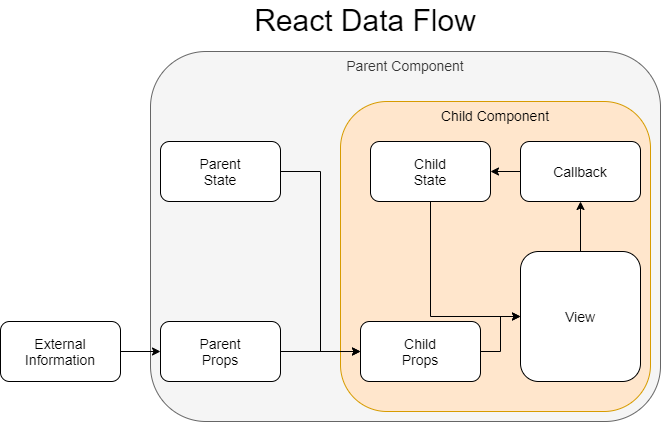

The diagram above was exported from draw.io. Its source (the exported page's mxGraphModel, read from the mxfile embedded in the PNG):
<mxGraphModel dx="1086" dy="966" grid="1" gridSize="10" guides="1" tooltips="1" connect="1" arrows="1" fold="1" page="1" pageScale="1" pageWidth="850" pageHeight="1100" math="0" shadow="0">
  <root>
    <mxCell id="0" />
    <mxCell id="1" parent="0" />
    <mxCell id="2" value="Parent Component" style="rounded=1;whiteSpace=wrap;html=1;fontSize=14;verticalAlign=top;fillColor=#f5f5f5;strokeColor=#666666;fontColor=#333333;" vertex="1" parent="1">
      <mxGeometry x="980" y="90" width="510" height="370" as="geometry" />
    </mxCell>
    <mxCell id="3" value="Child Component" style="rounded=1;whiteSpace=wrap;html=1;fontSize=14;verticalAlign=top;fillColor=#ffe6cc;strokeColor=#d79b00;" vertex="1" parent="1">
      <mxGeometry x="1170" y="140" width="310" height="310" as="geometry" />
    </mxCell>
    <mxCell id="4" style="edgeStyle=orthogonalEdgeStyle;rounded=0;orthogonalLoop=1;jettySize=auto;html=1;fontSize=14;entryX=0;entryY=0.5;entryDx=0;entryDy=0;" edge="1" source="5" target="14" parent="1">
      <mxGeometry relative="1" as="geometry" />
    </mxCell>
    <mxCell id="5" value="Parent&lt;br&gt;Props" style="rounded=1;whiteSpace=wrap;html=1;fontSize=14;" vertex="1" parent="1">
      <mxGeometry x="990" y="360" width="120" height="60" as="geometry" />
    </mxCell>
    <mxCell id="6" style="edgeStyle=orthogonalEdgeStyle;rounded=0;orthogonalLoop=1;jettySize=auto;html=1;exitX=0.5;exitY=1;exitDx=0;exitDy=0;entryX=0;entryY=0.5;entryDx=0;entryDy=0;fontSize=14;" edge="1" source="7" target="9" parent="1">
      <mxGeometry relative="1" as="geometry" />
    </mxCell>
    <mxCell id="7" value="Child&lt;br&gt;State" style="rounded=1;whiteSpace=wrap;html=1;fontSize=14;" vertex="1" parent="1">
      <mxGeometry x="1200" y="180" width="120" height="60" as="geometry" />
    </mxCell>
    <mxCell id="8" style="edgeStyle=orthogonalEdgeStyle;rounded=0;orthogonalLoop=1;jettySize=auto;html=1;entryX=0.5;entryY=1;entryDx=0;entryDy=0;fontSize=14;exitX=0.5;exitY=0;exitDx=0;exitDy=0;" edge="1" source="9" target="11" parent="1">
      <mxGeometry relative="1" as="geometry" />
    </mxCell>
    <mxCell id="9" value="View" style="rounded=1;whiteSpace=wrap;html=1;fontSize=14;" vertex="1" parent="1">
      <mxGeometry x="1350" y="290" width="120" height="130" as="geometry" />
    </mxCell>
    <mxCell id="10" style="edgeStyle=orthogonalEdgeStyle;rounded=0;orthogonalLoop=1;jettySize=auto;html=1;entryX=1;entryY=0.5;entryDx=0;entryDy=0;fontSize=14;exitX=0;exitY=0.5;exitDx=0;exitDy=0;" edge="1" source="11" target="7" parent="1">
      <mxGeometry relative="1" as="geometry" />
    </mxCell>
    <mxCell id="11" value="Callback" style="rounded=1;whiteSpace=wrap;html=1;fontSize=14;" vertex="1" parent="1">
      <mxGeometry x="1350" y="180" width="120" height="60" as="geometry" />
    </mxCell>
    <mxCell id="12" value="React Data Flow" style="text;html=1;strokeColor=none;fillColor=none;align=center;verticalAlign=middle;whiteSpace=wrap;rounded=0;fontSize=30;" vertex="1" parent="1">
      <mxGeometry x="980" y="39" width="430" height="40" as="geometry" />
    </mxCell>
    <mxCell id="13" style="edgeStyle=orthogonalEdgeStyle;rounded=0;orthogonalLoop=1;jettySize=auto;html=1;exitX=1;exitY=0.5;exitDx=0;exitDy=0;fontSize=14;" edge="1" source="14" target="9" parent="1">
      <mxGeometry relative="1" as="geometry" />
    </mxCell>
    <mxCell id="14" value="Child&lt;br&gt;Props" style="rounded=1;whiteSpace=wrap;html=1;fontSize=14;" vertex="1" parent="1">
      <mxGeometry x="1190" y="360" width="120" height="60" as="geometry" />
    </mxCell>
    <mxCell id="15" style="edgeStyle=orthogonalEdgeStyle;rounded=0;orthogonalLoop=1;jettySize=auto;html=1;entryX=0;entryY=0.5;entryDx=0;entryDy=0;fontSize=14;" edge="1" source="16" target="14" parent="1">
      <mxGeometry relative="1" as="geometry" />
    </mxCell>
    <mxCell id="16" value="Parent&lt;br&gt;State" style="rounded=1;whiteSpace=wrap;html=1;fontSize=14;" vertex="1" parent="1">
      <mxGeometry x="990" y="180" width="120" height="60" as="geometry" />
    </mxCell>
    <mxCell id="17" style="edgeStyle=orthogonalEdgeStyle;rounded=0;orthogonalLoop=1;jettySize=auto;html=1;entryX=0;entryY=0.5;entryDx=0;entryDy=0;fontSize=14;" edge="1" source="18" target="5" parent="1">
      <mxGeometry relative="1" as="geometry" />
    </mxCell>
    <mxCell id="18" value="External Information" style="rounded=1;whiteSpace=wrap;html=1;fontSize=14;" vertex="1" parent="1">
      <mxGeometry x="830" y="360" width="120" height="60" as="geometry" />
    </mxCell>
  </root>
</mxGraphModel>